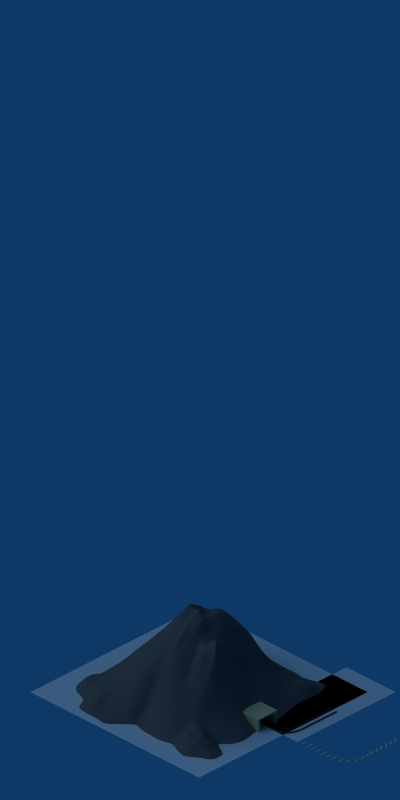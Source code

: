 # Source: mountain_oremine_04-BLENDER_v237.blend  (saved by Blender 2.37.0; exported with 4.5.12 LTS)
import bpy
from mathutils import Matrix  # noqa: F401  (used for matrix-valued properties, if any)

bpy.ops.wm.read_factory_settings(use_empty=True)
scene = bpy.context.scene
scene.name = 'Scene'

# ---- collections
col_collection_1 = bpy.data.collections.new('Collection 1'); scene.collection.children.link(col_collection_1)
col_collection_2 = bpy.data.collections.new('Collection 2'); scene.collection.children.link(col_collection_2)
col_collection_2.hide_render = True
col_collection_2.hide_viewport = True
col_collection_3 = bpy.data.collections.new('Collection 3'); scene.collection.children.link(col_collection_3)
col_collection_3.hide_render = True
col_collection_3.hide_viewport = True

# ---- materials (node trees are filled in below, after node groups)
mat_wood_pine = bpy.data.materials.new('Wood_Pine')
mat_wood_pine.alpha_threshold = 0.0
mat_wood_pine.diffuse_color = (0.8936, 0.7691, 0.5419, 1.0)
mat_wood_pine.specular_color = (0.9091, 0.9392, 0.8919)
mat_wood_pine.roughness = 0.5
mat_wood_pine.specular_intensity = 0.23
mat_wood_pine.line_color = (0.0, 0.0, 0.0, 1.0)
mat_metal_corroded = bpy.data.materials.new('Metal_Corroded')
mat_metal_corroded.alpha_threshold = 0.0
mat_metal_corroded.diffuse_color = (0.2, 0.2, 0.2, 1.0)
mat_metal_corroded.specular_color = (0.6, 0.8, 1.0)
mat_metal_corroded.roughness = 0.5
mat_metal_corroded.specular_intensity = 0.4
mat_metal_corroded.line_color = (0.0, 0.0, 0.0, 1.0)
mat_stone_concrete = bpy.data.materials.new('Stone_concrete')
mat_stone_concrete.alpha_threshold = 0.0
mat_stone_concrete.diffuse_color = (0.307, 0.307, 0.307, 1.0)
mat_stone_concrete.roughness = 0.5
mat_stone_concrete.specular_intensity = 0.02
mat_stone_concrete.line_color = (0.0, 0.0, 0.0, 1.0)
mat_plane_128x48 = bpy.data.materials.new('plane_128x48')
mat_plane_128x48.alpha_threshold = 0.0
mat_plane_128x48.preview_render_type = 'FLAT'
mat_plane_128x48.diffuse_color = (1.0, 1.0, 1.0, 1.0)
mat_plane_128x48.roughness = 0.5
mat_plane_128x48.line_color = (0.0, 0.0, 0.0, 1.0)
mat_plane_64x24 = bpy.data.materials.new('plane_64x24')
mat_plane_64x24.alpha_threshold = 0.0
mat_plane_64x24.preview_render_type = 'FLAT'
mat_plane_64x24.diffuse_color = (1.0, 0.0, 0.0, 1.0)
mat_plane_64x24.roughness = 0.5
mat_plane_64x24.line_color = (0.0, 0.0, 0.0, 1.0)
mat_stone_concrete_001 = bpy.data.materials.new('Stone_concrete.001')
mat_stone_concrete_001.alpha_threshold = 0.0
mat_stone_concrete_001.diffuse_color = (0.307, 0.307, 0.307, 1.0)
mat_stone_concrete_001.roughness = 0.5
mat_stone_concrete_001.specular_intensity = 0.02
mat_stone_concrete_001.line_color = (0.0, 0.0, 0.0, 1.0)

# ---- material node trees

# ---- world
world_world = bpy.data.worlds.new('World'); scene.world = world_world
world_world.color = (0.05656, 0.2208, 0.4)
world_world.use_sun_shadow = False
world_world.sun_shadow_jitter_overblur = 0.0
world_world.cycles.sampling_method = 'MANUAL'
world_world.cycles.sample_map_resolution = 256

# ---- cameras
cam_camera_128x48 = bpy.data.cameras.new('Camera_128x48')
cam_camera_128x48.type = 'ORTHO'
cam_camera_128x48.passepartout_alpha = 0.2
cam_camera_128x48.clip_end = 100.0
cam_camera_128x48.lens = 35.0
cam_camera_128x48.ortho_scale = 11.5
cam_camera_128x48.show_passepartout = False
cam_camera_128x48.show_safe_areas = True
cam_camera_128x48.dof.focus_distance = 0.0
cam_camera_128x48.dof.aperture_fstop = 128.0
cam_camera_64x24 = bpy.data.cameras.new('Camera_64x24')
cam_camera_64x24.type = 'ORTHO'
cam_camera_64x24.passepartout_alpha = 0.2
cam_camera_64x24.clip_end = 100.0
cam_camera_64x24.lens = 35.0
cam_camera_64x24.ortho_scale = 5.9
cam_camera_64x24.show_passepartout = False
cam_camera_64x24.show_safe_areas = True
cam_camera_64x24.dof.focus_distance = 0.0
cam_camera_64x24.dof.aperture_fstop = 128.0

# ---- lights
light_default_sun = bpy.data.lights.new('Default_Sun', 'SUN')
light_default_sun.transmission_factor = 0.0
light_default_sun.angle = 1.571
light_default_sun.energy = 1.0
light_default_sun.shadow_buffer_clip_start = 0.5
light_default_sun.shadow_soft_size = 1.0
light_default_sun.shadow_cascade_max_distance = 1000.0
light_default_sun.cycles.use_multiple_importance_sampling = False

# ---- meshes
me_circle = bpy.data.meshes.new('Circle')
me_circle.from_pydata([(0.9, 0.5, 1.748e-08), (0.9, 0.4, 2.186e-08), (0.9, 0.3, 2.623e-08), (0.8768, 0.1853, 3.023e-08), (0.8119, 0.08813, 3.164e-08), (0.7147, 0.02318, 3.023e-08), (0.6, -7.153e-08, 2.623e-08), (0.5, -5.96e-08, 2.186e-08), (0.4, -4.768e-08, 1.748e-08), (0.3, -3.576e-08, 1.311e-08), (0.9, 1.0, -4.371e-09), (0.9, 0.9, -4.358e-15), (0.9, 0.8, 4.371e-09), (0.9, 0.7, 8.742e-09), (0.9, 0.6, 1.311e-08), (0.2, -2.384e-08, 8.742e-09), (0.1, -1.192e-08, 4.371e-09), (0.0, 0.0, 0.0)], [(0, 1), (14, 0), (1, 2), (2, 3), (3, 4), (4, 5), (5, 6), (6, 7), (7, 8), (8, 9), (15, 9), (10, 11), (11, 12), (12, 13), (13, 14), (15, 16), (16, 17)], [])
me_circle.use_remesh_preserve_volume = False
me_circle.use_remesh_preserve_attributes = False
me_circle.use_mirror_vertex_groups = False
me_circle.update()
me_cube_001 = bpy.data.meshes.new('Cube.001')
me_cube_001.from_pydata([(0.01, 0.1, -0.005), (0.01, -1.118e-08, -0.005), (-0.01, -1.118e-08, -0.005), (-0.01, 0.1, -0.005), (0.01, 0.1, 0.005), (0.01, -7.078e-08, 0.005), (-0.01, -1.118e-08, 0.005), (-0.01, 0.1, 0.005)], [], [(0, 1, 2, 3), (4, 7, 6, 5), (0, 4, 5, 1), (1, 5, 6, 2), (2, 6, 7, 3), (4, 0, 3, 7)])
me_cube_001.materials.append(mat_wood_pine)
me_cube_001.use_remesh_preserve_volume = False
me_cube_001.use_remesh_preserve_attributes = False
me_cube_001.use_mirror_vertex_groups = False
me_cube_001.update()
me_tunnel = bpy.data.meshes.new('Tunnel')
me_tunnel.from_pydata([(0.2, 0.2, 1.49e-08), (0.2, -0.2, 1.49e-08), (-0.7, -0.2, 1.49e-08), (-0.7, 0.2, 1.49e-08), (0.2, 0.2, 0.2), (0.2, -0.2, 0.2), (-0.7, -0.2, 0.2), (-0.7, 0.2, 0.2), (0.2, -0.1517, 1.49e-08), (-0.7, -0.1517, 1.49e-08), (-0.7, -0.1517, 0.2), (0.2, -0.1517, 0.2), (-0.7, 0.1438, 0.2), (-0.7, 0.1438, 1.49e-08), (0.2, 0.1438, 0.2), (0.2, 0.1438, 1.49e-08), (0.2, 0.2, 0.1575), (0.2, -0.2, 0.1575), (-0.7, -0.2, 0.1575), (-0.7, 0.2, 0.1575), (-0.7, -0.1517, 0.1775), (0.2, -0.1517, 0.1775), (-0.7, 0.1438, 0.1775), (0.2, 0.1438, 0.1775)], [], [(0, 15, 13, 3), (4, 7, 12, 14), (0, 16, 23, 15), (1, 17, 18, 2), (2, 18, 20, 9), (4, 16, 19, 7), (10, 12, 22, 20), (11, 5, 17, 21), (10, 6, 5, 11), (8, 1, 2, 9), (12, 7, 19, 22), (14, 11, 21, 23), (12, 10, 11, 14), (19, 3, 13, 22), (17, 1, 8, 21), (16, 0, 3, 19), (18, 6, 10, 20), (17, 5, 6, 18), (16, 4, 14, 23), (10, 21, 23, 12), (8, 9, 20, 21), (13, 15, 23, 22)])
me_tunnel.materials.append(mat_wood_pine)
me_tunnel.use_remesh_preserve_volume = False
me_tunnel.use_remesh_preserve_attributes = False
me_tunnel.use_mirror_vertex_groups = False
me_tunnel.update()
me_plane_001 = bpy.data.meshes.new('Plane.001')
me_plane_001.from_pydata([(0.5, 0.5, 0.0), (0.5, -1.5, 0.0), (-0.5, -1.5, 0.0), (-0.5, 0.5, 0.0)], [], [(0, 3, 2, 1)])
me_plane_001.use_remesh_preserve_volume = False
me_plane_001.use_remesh_preserve_attributes = False
me_plane_001.use_mirror_vertex_groups = False
me_plane_001.update()
me_plane = bpy.data.meshes.new('Plane')
me_plane.from_pydata([(1.713, 1.713, 0.0), (1.713, -1.713, 0.0), (-1.713, -1.713, 0.0), (-1.713, 1.713, 0.0)], [], [(0, 3, 2, 1)])
me_plane.use_remesh_preserve_volume = False
me_plane.use_remesh_preserve_attributes = False
me_plane.use_mirror_vertex_groups = False
me_plane.update()
me_mountain = bpy.data.meshes.new('Mountain')
me_mountain.from_pydata([(0.7027, 0.664, -0.09853), (0.75, -0.75, -0.07358), (0.02809, -0.7787, -0.07978), (0.703, -0.09157, -0.0192), (-0.02845, 0.7036, -0.03608), (-0.6752, -0.03774, -0.06713), (-0.001165, -0.0002317, 1.372), (0.3844, -0.7779, -0.06741), (-0.3603, -0.7904, -0.01363), (0.682, 0.3303, -0.08382), (0.7525, -0.4235, -0.0567), (0.3814, 0.7048, -0.02247), (-0.3984, 0.738, -0.01728), (-0.7177, -0.3984, -0.02305), (-0.6833, 0.3693, -0.0411), (0.308, -0.002556, 1.058), (0.007456, -0.4228, 0.494), (-0.02911, 0.3375, 0.9222), (-0.3344, -0.01295, 0.7016), (-0.3442, 0.3677, 0.5086), (0.3561, 0.347, 0.3891), (0.3706, -0.4038, 0.3728), (-0.349, -0.3968, 0.4218), (-0.7204, 0.5085, -0.04856), (-0.6963, 0.185, -0.004815), (-0.5188, -0.0274, 0.3004), (-0.1601, 0.008288, 1.243), (-0.01271, 0.5085, 0.5233), (-0.01851, 0.1837, 1.233), (-0.5412, 0.7511, -0.07599), (-0.2102, 0.7353, -0.02841), (-0.2957, 0.2118, 0.7298), (-0.5279, 0.3478, 0.15), (-0.151, 0.3736, 0.7302), (-0.3889, 0.5508, 0.06279), (0.5768, 0.7348, -0.0004054), (0.1643, 0.7074, -0.02352), (0.5288, -0.08388, 0.1579), (0.1369, -0.01742, 1.13), (0.6769, 0.5034, -0.07743), (0.7047, 0.14, -0.01174), (0.1812, 0.3257, 0.897), (0.357, 0.5324, 0.1644), (0.3488, 0.1574, 0.4599), (0.5152, 0.3648, 0.1079), (0.7643, -0.573, -0.008727), (0.7349, -0.2327, -0.02388), (0.03701, -0.5987, 0.01665), (0.02289, -0.2069, 1.136), (0.5539, -0.7609, -0.02643), (0.1951, -0.767, -0.06317), (0.35, -0.1833, 1.005), (0.5462, -0.4294, 0.08617), (0.1911, -0.4111, 0.59), (0.3796, -0.579, 0.0698), (-0.5459, -0.7783, -0.07446), (-0.1665, -0.8081, -0.002455), (-0.6964, -0.5663, -0.02119), (-0.7132, -0.2336, -0.05067), (-0.1694, -0.3947, 0.6928), (-0.365, -0.5768, 0.2196), (-0.3329, -0.1857, 0.7529), (-0.5339, -0.4114, 0.1958), (-0.5191, -0.2115, 0.3353), (-0.169, -0.2081, 0.9611), (-0.1681, -0.6024, 0.1684), (0.198, -0.601, 0.103), (0.1742, -0.2073, 0.9236), (0.5375, -0.2239, 0.1898), (0.5173, 0.1619, 0.2456), (0.1626, 0.1704, 1.091), (0.1699, 0.5232, 0.2907), (-0.2049, 0.5332, 0.2833), (-0.1654, 0.1812, 1.138), (-0.5141, 0.1681, 0.3224), (-0.5488, 0.5528, -0.03043), (0.5435, 0.5427, 0.2856), (0.5644, -0.5888, 0.1311), (-0.5442, -0.5839, 0.07992), (-0.707, -0.31, -0.02908), (-0.6958, -0.1337, 0.007469), (-0.4422, -0.4047, 0.2838), (-0.6249, -0.4024, 0.1361), (-0.3416, -0.2974, 0.5974), (-0.3407, -0.0954, 0.6848), (-0.4325, -0.01528, 0.5262), (-0.5993, -0.02531, 0.1509), (-0.5315, -0.3162, 0.1945), (-0.6241, -0.2147, 0.1268), (-0.4202, -0.1944, 0.5612), (-0.5233, -0.1198, 0.328), (-0.2391, 0.0001524, 1.07), (-0.1038, 0.003045, 1.376), (-0.2678, -0.3969, 0.501), (-0.07961, -0.4114, 0.6431), (0.0168, -0.3074, 0.9114), (0.01251, -0.1113, 1.257), (-0.2589, -0.2026, 0.9056), (-0.1675, -0.09864, 1.111), (-0.1726, -0.3011, 0.7913), (-0.09932, -0.2001, 1.097), (0.02334, -0.5125, 0.1991), (0.04102, -0.6867, -0.0126), (-0.3556, -0.6858, 0.1576), (-0.362, -0.4828, 0.3511), (-0.2606, -0.809, -0.02577), (-0.07725, -0.802, -0.05465), (-0.1653, -0.5051, 0.4117), (-0.07216, -0.5903, 0.2006), (-0.2576, -0.5876, 0.2104), (-0.1585, -0.714, 0.06629), (0.2821, -0.7793, -0.07996), (0.1144, -0.7684, -0.03815), (0.388, -0.6772, -0.05069), (0.3769, -0.4908, 0.1702), (0.288, -0.4062, 0.4344), (0.09044, -0.4177, 0.6128), (0.2901, -0.5952, 0.1232), (0.1916, -0.6809, -0.0197), (0.2012, -0.5003, 0.3141), (0.1189, -0.6028, 0.08975), (0.3696, -0.2861, 0.6509), (0.2731, -0.09632, 1.193), (0.2124, -0.006667, 1.064), (0.0797, -0.03892, 1.29), (0.1918, -0.3087, 0.6762), (0.09219, -0.1998, 1.058), (0.2433, -0.2005, 1.063), (0.1233, -0.1218, 1.128), (0.4275, -0.008831, 0.5291), (0.6175, -0.08678, 0.09285), (0.6404, -0.4178, -0.01958), (0.4497, -0.4096, 0.2087), (0.7438, -0.3217, -0.03844), (0.7141, -0.1485, -0.03572), (0.4483, -0.1977, 0.4454), (0.5326, -0.1297, 0.2155), (0.546, -0.3288, 0.1481), (0.6421, -0.228, 0.1019), (0.6888, 0.246, -0.04088), (0.7091, 0.07639, -0.05299), (0.6046, 0.3639, 0.01911), (0.432, 0.3621, 0.2225), (0.3494, 0.2508, 0.4025), (0.3357, 0.07647, 0.7314), (0.5249, 0.2575, 0.1131), (0.6193, 0.1521, 0.02794), (0.4404, 0.1551, 0.3181), (0.5223, 0.07734, 0.1793), (0.2734, 0.3325, 0.7109), (0.06621, 0.3215, 1.008), (-0.02378, 0.2627, 1.144), (-0.01381, 0.1001, 1.199), (0.2505, 0.1629, 0.753), (0.1561, 0.08551, 1.204), (0.1663, 0.2522, 0.9998), (0.07943, 0.1788, 1.218), (-0.02082, 0.4215, 0.7762), (-0.01314, 0.6, 0.1796), (0.3589, 0.432, 0.2656), (0.3606, 0.6165, 0.01868), (0.2813, 0.699, -0.003798), (0.05875, 0.7069, -0.04547), (0.1732, 0.4332, 0.5403), (0.08457, 0.5194, 0.3742), (0.2548, 0.5303, 0.2354), (0.1675, 0.624, 0.02588), (-0.3053, 0.7357, -0.008545), (-0.1282, 0.7151, -0.0471), (-0.3808, 0.4518, 0.3532), (-0.3945, 0.637, -0.08005), (-0.2372, 0.3734, 0.6166), (-0.08758, 0.3529, 0.82), (-0.2992, 0.5388, 0.2354), (-0.2052, 0.626, 0.1093), (-0.1835, 0.4414, 0.5274), (-0.111, 0.5169, 0.4622), (-0.3133, 0.302, 0.6235), (-0.3129, 0.09091, 0.7531), (-0.1425, 0.2911, 0.9935), (-0.09578, 0.1789, 1.149), (-0.2069, 0.2146, 0.9225), (-0.1679, 0.08144, 1.27), (-0.4539, 0.3583, 0.3354), (-0.606, 0.3543, 0.02595), (-0.6891, 0.2819, -0.07565), (-0.6837, 0.07723, -0.01592), (-0.4117, 0.1722, 0.5382), (-0.4679, 0.07657, 0.2996), (-0.514, 0.2668, 0.2376), (-0.6097, 0.1687, 0.05528), (-0.7005, 0.6148, -0.002329), (-0.7028, 0.4656, -0.08046), (-0.5966, 0.7117, -0.03137), (-0.4934, 0.742, -0.01397), (-0.5365, 0.4441, 0.006666), (-0.6342, 0.5595, -0.03959), (-0.4633, 0.556, -0.06119), (-0.5658, 0.6546, -0.0624), (0.66, 0.7399, -0.03001), (0.4825, 0.7236, -0.01386), (0.6928, 0.5941, -0.09186), (0.6611, 0.4152, -0.04904), (0.4499, 0.5408, 0.1219), (0.5555, 0.6404, 0.03818), (0.5361, 0.4448, 0.06585), (0.6339, 0.5409, -0.04907), (0.7651, -0.6689, -0.02548), (0.7605, -0.5027, -0.006055), (0.6495, -0.7647, -0.07087), (0.4762, -0.7723, -0.09582), (0.5483, -0.5153, 0.1809), (0.6743, -0.5771, 0.0655), (0.4636, -0.5889, 0.152), (0.5536, -0.6714, 0.05145), (-0.5938, -0.7459, -0.0788), (-0.4552, -0.7916, -0.02052), (-0.6928, -0.6139, -0.0403), (-0.7156, -0.4754, -0.01546), (-0.4616, -0.5834, 0.1841), (-0.5407, -0.6841, -0.06231), (-0.5431, -0.5034, 0.1231), (-0.6338, -0.5766, 0.03058), (-0.6304, -0.4891, 0.2364), (-0.448, -0.4922, 0.2394), (-0.4539, -0.6823, 0.05464), (0.4706, -0.6766, 0.009179), (0.4652, -0.5003, 0.1744), (0.6568, -0.5037, 0.04548), (0.6162, 0.4546, 0.000497), (0.4429, 0.4467, 0.1588), (0.4647, 0.6287, 0.04134), (-0.4779, 0.645, -0.1202), (-0.4572, 0.4513, 0.1654), (-0.6233, 0.4618, -0.007446), (-0.6054, 0.2676, 0.07014), (-0.4308, 0.2665, 0.4511), (-0.3759, 0.07819, 0.5563), (-0.2365, 0.09881, 1.015), (-0.2051, 0.3078, 0.8386), (-0.09502, 0.2661, 1.081), (-0.1043, 0.4347, 0.6476), (-0.2785, 0.4519, 0.4102), (-0.3006, 0.6393, 0.003725), (0.2682, 0.617, 0.04826), (0.2661, 0.432, 0.4256), (0.07724, 0.4236, 0.7068), (0.07397, 0.2543, 1.12), (0.2622, 0.2501, 0.7472), (0.2485, 0.07696, 0.8785), (0.4297, 0.07531, 0.4589), (0.4344, 0.2578, 0.3161), (0.6059, 0.2589, 0.04419), (0.6428, -0.3274, 0.04938), (0.453, -0.3101, 0.2771), (0.4369, -0.1063, 0.5929), (0.187, -0.1026, 1.062), (0.2737, -0.3014, 0.6846), (0.09622, -0.3114, 0.8467), (0.1084, -0.5084, 0.3177), (0.2848, -0.4987, 0.274), (0.2893, -0.6822, -0.006238), (-0.265, -0.6945, 0.08184), (-0.2629, -0.4927, 0.3832), (-0.07326, -0.5046, 0.3548), (-0.08001, -0.3075, 0.8623), (-0.255, -0.2963, 0.7359), (-0.2491, -0.09962, 0.9635), (-0.4263, -0.1094, 0.5448), (-0.4337, -0.3013, 0.4485), (-0.621, -0.3137, 0.06039), (-0.6066, -0.1275, 0.1446), (-0.1051, -0.1011, 1.264), (-0.06736, -0.6975, -0.006419), (0.1145, -0.6863, -0.02966), (0.07354, -0.1073, 1.232), (0.6261, -0.1345, 0.08976), (0.6135, 0.08596, 0.0902), (0.0757, 0.08417, 1.311), (0.07327, 0.6107, 0.1726), (-0.1141, 0.6202, 0.1156), (-0.09009, 0.09039, 1.298), (-0.6011, 0.072, 0.13), (-0.6519, 0.6546, -0.05809), (0.6475, 0.6424, -0.05082), (0.6581, -0.6682, -0.02164), (-0.6414, -0.6687, -0.05042), (-0.04892, 0.09563, 1.211), (-0.04881, 0.001402, 1.346), (-0.07436, 0.7089, -0.08074), (-0.0596, 0.6093, 0.1061), (-0.008862, -0.6917, -0.05368), (-0.02039, -0.7894, -0.1117), (-0.03923, -0.1066, 1.229), (-0.03013, -0.307, 0.8585), (-0.03262, -0.4176, 0.517), (-0.02112, -0.5089, 0.2205), (-0.05922, 0.4276, 0.7294), (-0.05602, 0.3446, 0.8838), (-0.05657, 0.2643, 1.124), (-0.05408, 0.1815, 1.161), (-0.05794, 0.5124, 0.5089), (-0.01324, -0.5948, 0.04282), (-0.03396, -0.2033, 1.088)], [], [(1, 207, 285, 209), (0, 199, 284, 201), (5, 86, 282, 186), (6, 152, 287, 288), (4, 289, 290, 158), (4, 158, 279, 162), (6, 124, 278, 152), (3, 130, 276, 134), (6, 96, 275, 124), (2, 112, 274, 102), (2, 102, 291, 292), (6, 288, 293, 96), (5, 80, 271, 86), (13, 82, 270, 79), (22, 83, 269, 81), (18, 85, 268, 84), (18, 84, 267, 91), (22, 93, 266, 83), (16, 95, 294, 295), (16, 295, 296, 101), (22, 104, 263, 93), (8, 105, 262, 103), (7, 113, 261, 111), (21, 115, 260, 114), (16, 101, 259, 116), (16, 116, 258, 95), (21, 121, 257, 115), (15, 123, 256, 122), (15, 122, 255, 129), (21, 132, 254, 121), (10, 133, 253, 131), (9, 141, 252, 139), (20, 143, 251, 142), (15, 129, 250, 144), (15, 144, 249, 123), (20, 149, 248, 143), (17, 151, 247, 150), (17, 150, 246, 157), (20, 159, 245, 149), (11, 161, 244, 160), (12, 170, 243, 167), (19, 171, 242, 169), (17, 157, 297, 298), (17, 298, 299, 151), (19, 177, 239, 171), (18, 91, 238, 178), (18, 178, 237, 85), (19, 183, 236, 177), (14, 185, 235, 184), (14, 184, 234, 192), (19, 169, 233, 183), (12, 194, 232, 170), (11, 160, 231, 200), (20, 142, 230, 159), (9, 202, 229, 141), (10, 131, 228, 208), (21, 114, 227, 132), (7, 210, 226, 113), (8, 103, 225, 216), (22, 81, 224, 104), (13, 218, 223, 82), (57, 222, 223, 218), (78, 221, 223, 222), (62, 82, 223, 221), (62, 221, 224, 81), (78, 219, 224, 221), (60, 104, 224, 219), (60, 219, 225, 103), (78, 220, 225, 219), (55, 216, 225, 220), (49, 214, 226, 210), (77, 213, 226, 214), (54, 113, 226, 213), (54, 213, 227, 114), (77, 211, 227, 213), (52, 132, 227, 211), (52, 211, 228, 131), (77, 212, 228, 211), (45, 208, 228, 212), (39, 206, 229, 202), (76, 205, 229, 206), (44, 141, 229, 205), (44, 205, 230, 142), (76, 203, 230, 205), (42, 159, 230, 203), (42, 203, 231, 160), (76, 204, 231, 203), (35, 200, 231, 204), (29, 198, 232, 194), (75, 197, 232, 198), (34, 170, 232, 197), (34, 197, 233, 169), (75, 195, 233, 197), (32, 183, 233, 195), (32, 195, 234, 184), (75, 196, 234, 195), (23, 192, 234, 196), (24, 190, 235, 185), (74, 189, 235, 190), (32, 184, 235, 189), (32, 189, 236, 183), (74, 187, 236, 189), (31, 177, 236, 187), (31, 187, 237, 178), (74, 188, 237, 187), (25, 85, 237, 188), (26, 182, 238, 91), (73, 181, 238, 182), (31, 178, 238, 181), (31, 181, 239, 177), (73, 179, 239, 181), (33, 171, 239, 179), (33, 179, 240, 172), (73, 180, 240, 179), (28, 151, 299, 300), (27, 301, 297, 157), (72, 175, 241, 176), (33, 172, 241, 175), (33, 175, 242, 171), (72, 173, 242, 175), (34, 169, 242, 173), (34, 173, 243, 170), (72, 174, 243, 173), (30, 167, 243, 174), (36, 166, 244, 161), (71, 165, 244, 166), (42, 160, 244, 165), (42, 165, 245, 159), (71, 163, 245, 165), (41, 149, 245, 163), (41, 163, 246, 150), (71, 164, 246, 163), (27, 157, 246, 164), (28, 156, 247, 151), (70, 155, 247, 156), (41, 150, 247, 155), (41, 155, 248, 149), (70, 153, 248, 155), (43, 143, 248, 153), (43, 153, 249, 144), (70, 154, 249, 153), (38, 123, 249, 154), (37, 148, 250, 129), (69, 147, 250, 148), (43, 144, 250, 147), (43, 147, 251, 143), (69, 145, 251, 147), (44, 142, 251, 145), (44, 145, 252, 141), (69, 146, 252, 145), (40, 139, 252, 146), (46, 138, 253, 133), (68, 137, 253, 138), (52, 131, 253, 137), (52, 137, 254, 132), (68, 135, 254, 137), (51, 121, 254, 135), (51, 135, 255, 122), (68, 136, 255, 135), (37, 129, 255, 136), (38, 128, 256, 123), (67, 127, 256, 128), (51, 122, 256, 127), (51, 127, 257, 121), (67, 125, 257, 127), (53, 115, 257, 125), (53, 125, 258, 116), (67, 126, 258, 125), (48, 95, 258, 126), (47, 120, 259, 101), (66, 119, 259, 120), (53, 116, 259, 119), (53, 119, 260, 115), (66, 117, 260, 119), (54, 114, 260, 117), (54, 117, 261, 113), (66, 118, 261, 117), (50, 111, 261, 118), (56, 110, 262, 105), (65, 109, 262, 110), (60, 103, 262, 109), (60, 109, 263, 104), (65, 107, 263, 109), (59, 93, 263, 107), (59, 107, 264, 94), (65, 108, 264, 107), (47, 101, 296, 302), (48, 303, 294, 95), (64, 99, 265, 100), (59, 94, 265, 99), (59, 99, 266, 93), (64, 97, 266, 99), (61, 83, 266, 97), (61, 97, 267, 84), (64, 98, 267, 97), (26, 91, 267, 98), (25, 90, 268, 85), (63, 89, 268, 90), (61, 84, 268, 89), (61, 89, 269, 83), (63, 87, 269, 89), (62, 81, 269, 87), (62, 87, 270, 82), (63, 88, 270, 87), (58, 79, 270, 88), (58, 88, 271, 80), (63, 90, 271, 88), (25, 86, 271, 90), (26, 98, 272, 92), (64, 100, 272, 98), (48, 96, 293, 303), (47, 302, 291, 102), (65, 110, 273, 108), (56, 106, 273, 110), (50, 118, 274, 112), (66, 120, 274, 118), (47, 102, 274, 120), (48, 126, 275, 96), (67, 128, 275, 126), (38, 124, 275, 128), (37, 136, 276, 130), (68, 138, 276, 136), (46, 134, 276, 138), (40, 146, 277, 140), (69, 148, 277, 146), (38, 154, 278, 124), (70, 156, 278, 154), (28, 152, 278, 156), (27, 164, 279, 158), (71, 166, 279, 164), (36, 162, 279, 166), (30, 174, 280, 168), (72, 176, 280, 174), (27, 158, 290, 301), (28, 300, 287, 152), (73, 182, 281, 180), (26, 92, 281, 182), (25, 188, 282, 86), (74, 190, 282, 188), (24, 186, 282, 190), (23, 196, 283, 191), (75, 198, 283, 196), (29, 193, 283, 198), (35, 204, 284, 199), (76, 206, 284, 204), (39, 201, 284, 206), (45, 212, 285, 207), (77, 214, 285, 212), (49, 209, 285, 214), (55, 220, 286, 215), (78, 222, 286, 220), (57, 217, 286, 222), (300, 180, 281, 287), (290, 280, 176, 301), (302, 108, 273, 291), (293, 272, 100, 303), (303, 100, 265, 294), (296, 264, 108, 302), (301, 176, 241, 297), (299, 240, 180, 300), (298, 172, 240, 299), (297, 241, 172, 298), (295, 94, 264, 296), (294, 265, 94, 295), (288, 92, 272, 293), (291, 273, 106, 292), (289, 168, 280, 290), (287, 281, 92, 288)])
me_mountain.polygons.foreach_set('use_smooth', [True] * 268)
_k = {(207, 285): 0.03922, (209, 285): 0.01176, (6, 152): 1.0, (92, 281): 1.0, (6, 124): 1.0, (124, 278): 1.0, (152, 278): 1.0, (6, 96): 1.0, (96, 275): 0.67843, (124, 275): 0.77255, (92, 272): 0.59608, (22, 81): 0.06667, (16, 95): 0.03137, (22, 104): 0.15686, (104, 263): 0.38039, (8, 105): 0.70196, (105, 262): 0.81961, (103, 262): 1.0, (8, 103): 1.0, (114, 260): 0.14118, (21, 114): 0.28235, (116, 258): 0.32549, (95, 258): 0.27059, (21, 121): 0.07843, (121, 257): 0.8, (115, 257): 0.18431, (15, 123): 0.55686, (123, 256): 1.0, (122, 256): 0.83137, (15, 122): 0.77647, (122, 255): 0.49412, (21, 132): 0.29804, (132, 254): 0.25098, (121, 254): 0.05882, (10, 133): 0.01569, (133, 253): 0.03137, (131, 253): 0.58039, (10, 131): 0.42353, (20, 143): 0.63529, (143, 251): 0.29412, (142, 251): 0.10196, (20, 142): 0.3098, (15, 144): 0.00784, (144, 249): 0.01176, (123, 249): 0.41961, (20, 149): 1.0, (149, 248): 1.0, (143, 248): 0.66275, (17, 151): 0.24706, (151, 247): 0.73333, (150, 247): 0.41176, (17, 150): 0.04314, (150, 246): 0.00392, (17, 157): 0.02353, (20, 159): 0.41569, (159, 245): 0.41569, (149, 245): 1.0, (19, 171): 0.53333, (171, 242): 0.38431, (19, 169): 0.02353, (172, 241): 0.37255, (172, 240): 0.43137, (19, 177): 0.52941, (177, 239): 1.0, (171, 239): 1.0, (178, 238): 0.12941, (19, 183): 0.01176, (177, 236): 0.2902, (159, 230): 0.00392, (131, 228): 1.0, (208, 228): 0.66275, (10, 208): 0.15294, (114, 227): 0.99608, (132, 227): 1.0, (210, 226): 0.01569, (113, 226): 0.08235, (103, 225): 1.0, (216, 225): 0.89412, (8, 216): 0.76078, (81, 224): 0.39608, (104, 224): 0.81569, (78, 221): 0.36078, (221, 223): 0.02745, (78, 222): 0.07843, (62, 221): 0.14118, (221, 224): 0.57647, (62, 81): 0.09412, (78, 219): 0.97255, (219, 224): 1.0, (60, 104): 1.0, (60, 219): 1.0, (219, 225): 1.0, (60, 103): 1.0, (78, 220): 0.44314, (220, 225): 0.7451, (55, 216): 0.23922, (55, 220): 0.17647, (49, 214): 0.13725, (214, 226): 0.44706, (77, 213): 1.0, (213, 226): 0.78824, (77, 214): 1.0, (54, 113): 0.12941, (54, 213): 0.83137, (213, 227): 1.0, (54, 114): 0.51765, (77, 211): 1.0, (211, 227): 1.0, (52, 132): 1.0, (52, 211): 1.0, (211, 228): 1.0, (52, 131): 1.0, (77, 212): 1.0, (212, 228): 1.0, (45, 208): 0.16471, (45, 212): 0.38039, (187, 236): 0.01176, (31, 177): 0.77255, (31, 187): 0.25882, (31, 178): 0.23137, (26, 182): 0.6902, (182, 238): 0.14902, (26, 91): 0.04706, (73, 181): 0.60392, (181, 238): 0.5098, (73, 182): 0.56471, (31, 181): 0.77255, (181, 239): 1.0, (73, 179): 0.56471, (179, 239): 0.86667, (33, 171): 0.87843, (33, 179): 0.64706, (179, 240): 0.53333, (33, 172): 0.56863, (73, 180): 0.54902, (180, 240): 0.58039, (28, 151): 1.0, (176, 241): 0.05098, (72, 175): 0.00784, (175, 241): 0.31765, (33, 175): 0.61176, (175, 242): 0.19216, (71, 165): 0.01176, (165, 245): 0.25882, (71, 163): 0.24706, (163, 245): 0.7098, (41, 149): 0.8, (41, 163): 0.48235, (163, 246): 0.26667, (41, 150): 0.11765, (164, 246): 0.02745, (28, 156): 1.0, (156, 247): 1.0, (70, 155): 0.88627, (155, 247): 0.66275, (70, 156): 1.0, (41, 155): 0.41176, (155, 248): 0.69804, (70, 153): 0.61961, (153, 248): 0.6902, (43, 143): 0.27843, (43, 153): 0.29804, (153, 249): 0.23529, (43, 144): 0.05098, (70, 154): 1.0, (154, 249): 0.86275, (38, 123): 0.85882, (38, 154): 1.0, (43, 147): 0.01569, (147, 251): 0.01569, (138, 253): 0.00784, (68, 137): 0.06275, (137, 253): 0.4, (52, 137): 0.98431, (137, 254): 0.21176, (51, 121): 1.0, (51, 135): 0.73333, (135, 255): 0.07843, (51, 122): 1.0, (38, 128): 1.0, (128, 256): 1.0, (67, 127): 0.97255, (127, 256): 1.0, (67, 128): 1.0, (51, 127): 0.87843, (127, 257): 1.0, (67, 125): 1.0, (125, 257): 0.86275, (53, 115): 0.01569, (53, 125): 0.4, (125, 258): 0.79216, (53, 116): 0.08627, (67, 126): 0.8549, (126, 258): 0.49412, (48, 95): 1.0, (48, 126): 0.52549, (117, 260): 0.00392, (54, 117): 0.07843, (56, 110): 0.18039, (110, 262): 0.7451, (56, 105): 0.19608, (65, 109): 0.62353, (109, 262): 1.0, (65, 110): 0.33333, (60, 109): 1.0, (109, 263): 0.62745, (65, 107): 0.03137, (107, 263): 0.00784, (65, 108): 0.01569, (26, 98): 0.0549, (26, 92): 0.99608, (48, 96): 1.0, (110, 273): 0.04706, (126, 275): 0.63137, (128, 275): 0.81569, (38, 124): 1.0, (154, 278): 1.0, (156, 278): 1.0, (28, 152): 1.0, (180, 281): 1.0, (182, 281): 1.0, (212, 285): 0.41961, (45, 207): 0.03137, (214, 285): 0.34902, (220, 286): 0.04314, (28, 300): 1.0, (180, 300): 1.0, (152, 287): 1.0, (281, 287): 1.0, (96, 293): 0.19216, (272, 293): 0.19216, (48, 303): 0.09412, (100, 303): 0.09412, (157, 297): 0.12549, (241, 297): 0.12549, (151, 299): 0.45882, (240, 299): 0.45882, (17, 298): 0.17647, (172, 298): 0.17647, (6, 288): 1.0, (92, 288): 1.0}
me_mountain.attributes.new('crease_edge', 'FLOAT', 'EDGE').data.foreach_set('value', [_k.get((min(e.vertices), max(e.vertices)), 0.0) for e in me_mountain.edges])
me_mountain.materials.append(mat_stone_concrete)
me_mountain.use_remesh_preserve_volume = False
me_mountain.use_remesh_preserve_attributes = False
me_mountain.use_mirror_vertex_groups = False
me_mountain.update()
me_plane_128x48 = bpy.data.meshes.new('Plane_128x48')
me_plane_128x48.from_pydata([(1.0, 1.0, 0.0), (1.0, -1.0, 0.0), (-1.0, -1.0, 0.0), (-1.0, 1.0, 0.0), (-0.774, 0.774, 0.0), (-0.774, -0.774, 0.0), (0.774, -0.774, 0.0), (0.774, 0.774, 0.0)], [], [(0, 1, 6, 7), (1, 2, 5, 6), (2, 3, 4, 5), (3, 0, 7, 4)])
me_plane_128x48.materials.append(mat_plane_128x48)
me_plane_128x48.use_remesh_preserve_volume = False
me_plane_128x48.use_remesh_preserve_attributes = False
me_plane_128x48.use_mirror_vertex_groups = False
me_plane_128x48.update()
me_plane_64x24 = bpy.data.meshes.new('Plane_64x24')
me_plane_64x24.from_pydata([(1.0, 1.0, 0.0), (1.0, -1.0, 0.0), (-1.0, -1.0, 0.0), (-1.0, 1.0, 0.0), (0.7636, 0.7636, 0.0), (0.7636, -0.7636, 0.0), (-0.7636, -0.7636, 0.0), (-0.7636, 0.7636, 0.0)], [], [(0, 1, 5, 4), (1, 2, 6, 5), (2, 3, 7, 6), (3, 0, 4, 7)])
me_plane_64x24.materials.append(mat_plane_64x24)
me_plane_64x24.use_remesh_preserve_volume = False
me_plane_64x24.use_remesh_preserve_attributes = False
me_plane_64x24.use_mirror_vertex_groups = False
me_plane_64x24.update()
me_circle_001 = bpy.data.meshes.new('Circle.001')
me_circle_001.from_pydata([(0.9, 0.5, 0.0), (0.9, 0.4, 4.5e-16), (0.9, 0.3, 1.183e-17), (0.8768, 0.1853, -3.875e-15), (0.8119, 0.08813, 1.247e-16), (0.7147, 0.02318, -2.646e-15), (0.6, -1.892e-16, -9.461e-17), (0.5, 0.0, 0.0), (0.4, -2.838e-16, -1.419e-16), (0.3, -9.461e-17, -4.731e-17), (0.9, 1.0, 0.0), (0.9, 0.9, -8.527e-16), (0.9, 0.8, 9e-16), (0.9, 0.7, -9e-16), (0.9, 0.6, 2.365e-17), (0.2, -3.785e-16, -1.892e-16), (0.1, -1.892e-16, -9.461e-17), (0.0, 0.0, 0.0)], [(0, 1), (14, 0), (1, 2), (2, 3), (3, 4), (4, 5), (5, 6), (6, 7), (7, 8), (8, 9), (15, 9), (10, 11), (11, 12), (12, 13), (13, 14), (15, 16), (16, 17)], [])
me_circle_001.use_remesh_preserve_volume = False
me_circle_001.use_remesh_preserve_attributes = False
me_circle_001.use_mirror_vertex_groups = False
me_circle_001.update()
me_cube_003 = bpy.data.meshes.new('Cube.003')
me_cube_003.from_pydata([(0.01, 0.1, -0.005), (0.01, -1.118e-08, -0.005), (-0.01, -1.118e-08, -0.005), (-0.01, 0.1, -0.005), (0.01, 0.1, 0.005), (0.01, -7.078e-08, 0.005), (-0.01, -1.118e-08, 0.005), (-0.01, 0.1, 0.005)], [], [(0, 1, 2, 3), (4, 7, 6, 5), (0, 4, 5, 1), (1, 5, 6, 2), (2, 6, 7, 3), (4, 0, 3, 7)])
me_cube_003.materials.append(mat_wood_pine)
me_cube_003.use_remesh_preserve_volume = False
me_cube_003.use_remesh_preserve_attributes = False
me_cube_003.use_mirror_vertex_groups = False
me_cube_003.update()
me_cube = bpy.data.meshes.new('Cube')
me_cube.from_pydata([(0.01073, 0.009258, -0.01641), (0.01348, -0.01407, -0.01364), (-0.01223, -0.01101, -0.01192), (-0.01342, 0.01365, -0.01365), (0.01972, 0.01375, 0.009886), (0.01333, -0.01368, 0.01398), (-0.01149, -0.01351, 0.01304), (-0.007896, 0.01193, 0.009385), (0.0003894, -0.01534, -0.01509), (0.01386, 0.0001361, -0.01433), (-0.006456, 0.01207, -0.01291), (-0.01383, 0.0005065, -0.01488), (0.01377, 4.409e-05, 0.01429), (0.002832, -0.01009, 0.01717), (-0.01492, -0.0008053, 0.0147), (0.005159, 0.01088, 0.008414), (0.014, -0.01517, 0.0005413), (0.01367, 0.01449, -0.0005993), (-0.01036, -0.01379, -0.00102), (-0.0138, 0.01385, -5.791e-05), (-0.0002182, 0.01665, 2.375e-05), (-0.01658, -0.00034, -6.912e-05), (-4.04e-06, -0.01716, 0.0001375), (0.01624, -9.615e-05, -3.333e-05), (-0.0003301, -3.135e-05, 0.01701), (-2.166e-05, -2.1e-05, -0.01687)], [], [(2, 11, 25, 8), (4, 15, 24, 12), (0, 17, 23, 9), (1, 16, 22, 8), (2, 18, 21, 11), (3, 19, 20, 10), (7, 15, 20, 19), (4, 17, 20, 15), (0, 10, 20, 17), (6, 14, 21, 18), (7, 19, 21, 14), (3, 11, 21, 19), (5, 13, 22, 16), (6, 18, 22, 13), (2, 8, 22, 18), (4, 12, 23, 17), (5, 16, 23, 12), (1, 9, 23, 16), (7, 14, 24, 15), (6, 13, 24, 14), (5, 12, 24, 13), (3, 10, 25, 11), (0, 9, 25, 10), (1, 8, 25, 9)])
me_cube.polygons.foreach_set('use_smooth', [True] * 24)
me_cube.use_remesh_preserve_volume = False
me_cube.use_remesh_preserve_attributes = False
me_cube.use_mirror_vertex_groups = False
me_cube.update()
me_plane_002 = bpy.data.meshes.new('Plane.002')
me_plane_002.from_pydata([(1.713, 1.713, 0.0), (1.713, -1.713, 0.0), (-1.713, -1.713, 0.0), (-1.713, 1.713, 0.0)], [], [(0, 3, 2, 1)])
me_plane_002.use_remesh_preserve_volume = False
me_plane_002.use_remesh_preserve_attributes = False
me_plane_002.use_mirror_vertex_groups = False
me_plane_002.update()
me_tunnel_001 = bpy.data.meshes.new('Tunnel.001')
me_tunnel_001.from_pydata([(0.2, 0.2, 1.49e-08), (0.2, -0.2, 1.49e-08), (-0.7, -0.2, 1.49e-08), (-0.7, 0.2, 1.49e-08), (0.2, 0.2, 0.2), (0.2, -0.2, 0.2), (-0.7, -0.2, 0.2), (-0.7, 0.2, 0.2), (0.2, -0.1517, 1.49e-08), (-0.7, -0.1517, 1.49e-08), (-0.7, -0.1517, 0.2), (0.2, -0.1517, 0.2), (-0.7, 0.1438, 0.2), (-0.7, 0.1438, 1.49e-08), (0.2, 0.1438, 0.2), (0.2, 0.1438, 1.49e-08), (0.2, 0.2, 0.1575), (0.2, -0.2, 0.1575), (-0.7, -0.2, 0.1575), (-0.7, 0.2, 0.1575), (-0.7, -0.1517, 0.1775), (0.2, -0.1517, 0.1775), (-0.7, 0.1438, 0.1775), (0.2, 0.1438, 0.1775)], [], [(0, 15, 13, 3), (4, 7, 12, 14), (0, 16, 23, 15), (1, 17, 18, 2), (2, 18, 20, 9), (4, 16, 19, 7), (10, 12, 22, 20), (11, 5, 17, 21), (10, 6, 5, 11), (8, 1, 2, 9), (12, 7, 19, 22), (14, 11, 21, 23), (12, 10, 11, 14), (19, 3, 13, 22), (17, 1, 8, 21), (16, 0, 3, 19), (18, 6, 10, 20), (17, 5, 6, 18), (16, 4, 14, 23), (10, 21, 23, 12), (8, 9, 20, 21), (13, 15, 23, 22)])
me_tunnel_001.materials.append(mat_wood_pine)
me_tunnel_001.use_remesh_preserve_volume = False
me_tunnel_001.use_remesh_preserve_attributes = False
me_tunnel_001.use_mirror_vertex_groups = False
me_tunnel_001.update()
me_cube_002 = bpy.data.meshes.new('Cube.002')
me_cube_002.from_pydata([(0.75, 0.75, -0.097), (0.75, -0.75, -0.07358), (-0.75, -0.75, 0.01106), (-0.75, 0.75, -0.01401), (0.02809, -0.7787, -0.07978), (0.703, -0.06579, -0.0192), (-0.02845, 0.7036, -0.03608), (-0.6752, -0.03774, -0.06713), (-0.001165, -0.0002317, 1.372), (0.3844, -0.7779, -0.06741), (-0.3603, -0.7904, -0.01363), (0.6863, 0.369, -0.0998), (0.7525, -0.4235, -0.0567), (0.3814, 0.7048, -0.03426), (-0.3984, 0.738, -0.01728), (-0.7177, -0.3984, -0.02423), (-0.6833, 0.3693, -0.0411), (0.308, -0.002556, 1.058), (0.007456, -0.4228, 0.494), (-0.02911, 0.3375, 0.9222), (-0.3344, -0.01295, 0.7016), (-0.3442, 0.3677, 0.5086), (0.3561, 0.347, 0.3891), (0.3706, -0.4038, 0.3728), (-0.349, -0.3968, 0.4218), (-0.7333, 0.5773, -0.04856), (-0.6963, 0.185, -0.004815), (-0.5188, -0.0274, 0.3004), (-0.1601, 0.008288, 1.243), (-0.01271, 0.5085, 0.5233), (-0.01851, 0.1837, 1.233), (-0.5756, 0.7382, -0.07599), (-0.2102, 0.7353, -0.02841), (-0.2957, 0.2118, 0.7298), (-0.5279, 0.3478, 0.15), (-0.151, 0.3736, 0.7302), (-0.3889, 0.5508, 0.06279), (0.5768, 0.7348, -0.02729), (0.1643, 0.7074, -0.02352), (0.5288, -0.0155, 0.1579), (0.1369, -0.01742, 1.13), (0.7199, 0.5421, -0.1239), (0.7047, 0.14, -0.01174), (0.1812, 0.3257, 0.897), (0.357, 0.5324, 0.147), (0.3488, 0.1574, 0.4599), (0.5152, 0.3648, 0.07679), (0.7643, -0.573, -0.008727), (0.7349, -0.2327, -0.02388), (0.03701, -0.5987, 0.01665), (0.02289, -0.2069, 1.136), (0.5539, -0.7609, -0.02643), (0.1951, -0.767, -0.06317), (0.35, -0.1833, 1.005), (0.5462, -0.4294, 0.08617), (0.1911, -0.4111, 0.59), (0.3796, -0.579, 0.0698), (-0.5459, -0.7783, -0.07446), (-0.1665, -0.8081, -0.002455), (-0.7256, -0.5626, -0.06748), (-0.7132, -0.2336, -0.05067), (-0.1694, -0.3947, 0.6928), (-0.365, -0.5768, 0.2196), (-0.3329, -0.1857, 0.7529), (-0.5339, -0.4114, 0.1958), (-0.5191, -0.2115, 0.3353), (-0.169, -0.2081, 0.9611), (-0.1681, -0.6024, 0.1684), (0.198, -0.601, 0.103), (0.1742, -0.2073, 0.9236), (0.5375, -0.2239, 0.1898), (0.5173, 0.1619, 0.2456), (0.1626, 0.1704, 1.091), (0.1699, 0.5232, 0.2907), (-0.2049, 0.5332, 0.2833), (-0.1654, 0.1812, 1.138), (-0.5141, 0.1681, 0.3224), (-0.5488, 0.5528, -0.03043), (0.5435, 0.5427, -0.09385), (0.5644, -0.5888, 0.1311), (-0.5442, -0.5839, 0.07992), (-0.707, -0.31, -0.02908), (-0.6958, -0.1337, 0.007469), (-0.4422, -0.4047, 0.2838), (-0.6249, -0.4024, 0.1081), (-0.3416, -0.2974, 0.5974), (-0.3407, -0.0954, 0.6848), (-0.4325, -0.01528, 0.5262), (-0.5993, -0.02531, 0.1509), (-0.5315, -0.3162, 0.1945), (-0.6241, -0.2147, 0.1268), (-0.4202, -0.1944, 0.5612), (-0.5233, -0.1198, 0.328), (-0.2391, 0.0001524, 1.07), (-0.1038, 0.003045, 1.376), (-0.2678, -0.3969, 0.501), (-0.07961, -0.4114, 0.6431), (0.0168, -0.3074, 0.9114), (0.01251, -0.1113, 1.257), (-0.2589, -0.2026, 0.9056), (-0.1675, -0.09864, 1.111), (-0.1726, -0.3011, 0.7913), (-0.09932, -0.2001, 1.097), (0.02334, -0.5125, 0.1991), (0.04102, -0.6867, -0.0126), (-0.3556, -0.6858, 0.1576), (-0.362, -0.4828, 0.3511), (-0.2606, -0.809, -0.02577), (-0.07725, -0.802, -0.05465), (-0.1653, -0.5051, 0.4117), (-0.07216, -0.5903, 0.2006), (-0.2576, -0.5876, 0.2104), (-0.1585, -0.714, 0.06629), (0.2821, -0.7793, -0.07996), (0.1144, -0.7684, -0.03815), (0.388, -0.6772, -0.05069), (0.3769, -0.4908, 0.1702), (0.288, -0.4062, 0.4344), (0.09044, -0.4177, 0.6128), (0.2901, -0.5952, 0.1232), (0.1916, -0.6809, -0.0197), (0.2012, -0.5003, 0.3141), (0.1189, -0.6028, 0.08975), (0.3696, -0.2861, 0.6509), (0.2731, -0.09632, 1.193), (0.2124, -0.006667, 1.064), (0.0797, -0.03892, 1.29), (0.1918, -0.3087, 0.6762), (0.09219, -0.1998, 1.058), (0.2433, -0.2005, 1.063), (0.1233, -0.1218, 1.128), (0.4275, -0.008831, 0.5291), (0.6175, -0.04723, 0.01453), (0.6404, -0.4178, -0.01958), (0.4497, -0.4096, 0.2087), (0.7438, -0.3217, -0.03844), (0.7141, -0.1485, -0.03572), (0.4483, -0.1977, 0.4454), (0.5326, -0.1297, 0.2155), (0.546, -0.3288, 0.1481), (0.6421, -0.228, 0.1019), (0.6888, 0.246, -0.04088), (0.7091, 0.04234, -0.05019), (0.6046, 0.3639, -0.01632), (0.432, 0.3621, 0.2208), (0.3494, 0.2508, 0.4025), (0.3357, 0.07647, 0.7314), (0.5249, 0.2575, 0.1131), (0.6193, 0.1521, 0.02794), (0.4404, 0.1551, 0.3181), (0.5223, 0.07409, 0.1793), (0.2734, 0.3325, 0.7109), (0.06621, 0.3215, 1.008), (-0.02378, 0.2627, 1.144), (-0.01381, 0.1001, 1.199), (0.2505, 0.1629, 0.753), (0.1561, 0.08551, 1.204), (0.1663, 0.2522, 0.9998), (0.07943, 0.1788, 1.218), (-0.02082, 0.4215, 0.7762), (-0.01314, 0.6, 0.1796), (0.3589, 0.432, 0.2656), (0.3606, 0.6165, -0.01074), (0.2813, 0.699, -0.003798), (0.05875, 0.7069, -0.04547), (0.1732, 0.4332, 0.5403), (0.08457, 0.5194, 0.3742), (0.2548, 0.5303, 0.2354), (0.1675, 0.624, 0.02588), (-0.3053, 0.7357, -0.008545), (-0.1282, 0.7151, -0.0471), (-0.3808, 0.4518, 0.3532), (-0.3945, 0.637, -0.08005), (-0.2372, 0.3734, 0.6166), (-0.08758, 0.3529, 0.82), (-0.2992, 0.5388, 0.2354), (-0.2052, 0.626, 0.1093), (-0.1835, 0.4414, 0.5274), (-0.111, 0.5169, 0.4622), (-0.3133, 0.302, 0.6235), (-0.3129, 0.09091, 0.7531), (-0.1425, 0.2911, 0.9935), (-0.09578, 0.1789, 1.149), (-0.2069, 0.2146, 0.9225), (-0.1679, 0.08144, 1.27), (-0.4539, 0.3583, 0.3354), (-0.606, 0.3543, 0.02595), (-0.6891, 0.2819, -0.07565), (-0.6837, 0.07723, -0.01592), (-0.4117, 0.1722, 0.5382), (-0.4679, 0.07657, 0.2996), (-0.514, 0.2668, 0.2376), (-0.6097, 0.1687, 0.05528), (-0.7392, 0.6578, -0.002329), (-0.7028, 0.4656, -0.08046), (-0.6696, 0.7504, -0.03137), (-0.4934, 0.742, -0.01397), (-0.5365, 0.4441, 0.006666), (-0.6342, 0.5595, -0.03959), (-0.4633, 0.556, -0.06119), (-0.5658, 0.6546, -0.0624), (0.66, 0.7399, -0.03903), (0.4825, 0.7236, -0.04579), (0.7315, 0.6457, -0.112), (0.7084, 0.4581, -0.08975), (0.4499, 0.5408, 0.02367), (0.5555, 0.6404, -0.06482), (0.5361, 0.4448, -0.03918), (0.6339, 0.5409, -0.1574), (0.7651, -0.6689, -0.02548), (0.7605, -0.5027, -0.006055), (0.6495, -0.7647, -0.07087), (0.4762, -0.7723, -0.09582), (0.5483, -0.5153, 0.1809), (0.6743, -0.5771, 0.0655), (0.4636, -0.5889, 0.152), (0.5536, -0.6714, 0.05145), (-0.6455, -0.7741, -0.1009), (-0.4552, -0.7916, -0.02052), (-0.7285, -0.6621, -0.009188), (-0.7156, -0.4754, -0.06839), (-0.4616, -0.5834, 0.1841), (-0.5407, -0.6841, -0.06231), (-0.5431, -0.5034, 0.08762), (-0.6338, -0.5766, -0.03036), (-0.6304, -0.4891, -0.005408), (-0.448, -0.4922, 0.2394), (-0.4539, -0.6823, 0.05464), (0.4706, -0.6766, 0.009179), (0.4652, -0.5003, 0.1744), (0.6568, -0.5037, 0.04548), (0.6162, 0.4546, -0.09525), (0.4429, 0.4467, 0.1081), (0.4647, 0.6287, -0.04868), (-0.4779, 0.645, -0.1202), (-0.4572, 0.4513, 0.1654), (-0.6233, 0.4618, -0.007446), (-0.6054, 0.2676, 0.07014), (-0.4308, 0.2665, 0.4511), (-0.3759, 0.07819, 0.5563), (-0.2365, 0.09881, 1.015), (-0.2051, 0.3078, 0.8386), (-0.09502, 0.2661, 1.081), (-0.1043, 0.4347, 0.6476), (-0.2785, 0.4519, 0.4102), (-0.3006, 0.6393, 0.003725), (0.2682, 0.617, 0.04826), (0.2661, 0.432, 0.4256), (0.07724, 0.4236, 0.7068), (0.07397, 0.2543, 1.12), (0.2622, 0.2501, 0.7472), (0.2485, 0.07696, 0.8785), (0.4297, 0.07531, 0.4589), (0.4344, 0.2578, 0.3161), (0.6059, 0.2589, 0.04419), (0.6428, -0.3274, 0.04938), (0.453, -0.3101, 0.2771), (0.4369, -0.1063, 0.5929), (0.187, -0.1026, 1.062), (0.2737, -0.3014, 0.6846), (0.09622, -0.3114, 0.8467), (0.1084, -0.5084, 0.3177), (0.2848, -0.4987, 0.274), (0.2893, -0.6822, -0.006238), (-0.265, -0.6945, 0.08184), (-0.2629, -0.4927, 0.3832), (-0.07326, -0.5046, 0.3548), (-0.08001, -0.3075, 0.8623), (-0.255, -0.2963, 0.7359), (-0.2491, -0.09962, 0.9635), (-0.4263, -0.1094, 0.5448), (-0.4337, -0.3013, 0.4485), (-0.621, -0.3137, 0.06039), (-0.6066, -0.1275, 0.1446), (-0.1051, -0.1011, 1.264), (-0.06736, -0.6975, -0.006419), (0.1145, -0.6863, -0.02966), (0.07354, -0.1073, 1.232), (0.6261, -0.1345, 0.08976), (0.6135, 0.05516, 0.0902), (0.0757, 0.08417, 1.311), (0.07327, 0.6107, 0.1726), (-0.1141, 0.6202, 0.1156), (-0.09009, 0.09039, 1.298), (-0.6011, 0.072, 0.13), (-0.6519, 0.6546, -0.05809), (0.6475, 0.6424, -0.1194), (0.6581, -0.6682, -0.02164), (-0.6414, -0.6687, -0.05042), (-0.04892, 0.09563, 1.211), (-0.04881, 0.001402, 1.346), (-0.07436, 0.7089, -0.08074), (-0.0596, 0.6093, 0.1061), (-0.008862, -0.6917, -0.05368), (-0.02039, -0.7894, -0.1117), (-0.03923, -0.1066, 1.229), (-0.03013, -0.307, 0.8585), (-0.03262, -0.4176, 0.517), (-0.02112, -0.5089, 0.2205), (-0.05922, 0.4276, 0.7294), (-0.05602, 0.3446, 0.8838), (-0.05657, 0.2643, 1.124), (-0.05408, 0.1815, 1.161), (-0.05794, 0.5124, 0.5089), (-0.01324, -0.5948, 0.04282), (-0.03396, -0.2033, 1.088)], [], [(2, 217, 288, 219), (1, 209, 287, 211), (0, 201, 286, 203), (3, 193, 285, 195), (7, 88, 284, 188), (8, 154, 289, 290), (6, 291, 292, 160), (6, 160, 281, 164), (8, 126, 280, 154), (5, 142, 279, 132), (5, 132, 278, 136), (8, 98, 277, 126), (4, 114, 276, 104), (4, 104, 293, 294), (8, 290, 295, 98), (7, 82, 273, 88), (15, 84, 272, 81), (24, 85, 271, 83), (20, 87, 270, 86), (20, 86, 269, 93), (24, 95, 268, 85), (18, 97, 296, 297), (18, 297, 298, 103), (24, 106, 265, 95), (10, 107, 264, 105), (9, 115, 263, 113), (23, 117, 262, 116), (18, 103, 261, 118), (18, 118, 260, 97), (23, 123, 259, 117), (17, 125, 258, 124), (17, 124, 257, 131), (23, 134, 256, 123), (12, 135, 255, 133), (11, 143, 254, 141), (22, 145, 253, 144), (17, 131, 252, 146), (17, 146, 251, 125), (22, 151, 250, 145), (19, 153, 249, 152), (19, 152, 248, 159), (22, 161, 247, 151), (13, 163, 246, 162), (14, 172, 245, 169), (21, 173, 244, 171), (19, 159, 299, 300), (19, 300, 301, 153), (21, 179, 241, 173), (20, 93, 240, 180), (20, 180, 239, 87), (21, 185, 238, 179), (16, 187, 237, 186), (16, 186, 236, 194), (21, 171, 235, 185), (14, 196, 234, 172), (13, 162, 233, 202), (22, 144, 232, 161), (11, 204, 231, 143), (12, 133, 230, 210), (23, 116, 229, 134), (9, 212, 228, 115), (10, 105, 227, 218), (24, 83, 226, 106), (15, 220, 225, 84), (59, 224, 225, 220), (80, 223, 225, 224), (64, 84, 225, 223), (64, 223, 226, 83), (80, 221, 226, 223), (62, 106, 226, 221), (62, 221, 227, 105), (80, 222, 227, 221), (57, 218, 227, 222), (51, 216, 228, 212), (79, 215, 228, 216), (56, 115, 228, 215), (56, 215, 229, 116), (79, 213, 229, 215), (54, 134, 229, 213), (54, 213, 230, 133), (79, 214, 230, 213), (47, 210, 230, 214), (41, 208, 231, 204), (78, 207, 231, 208), (46, 143, 231, 207), (46, 207, 232, 144), (78, 205, 232, 207), (44, 161, 232, 205), (44, 205, 233, 162), (78, 206, 233, 205), (37, 202, 233, 206), (31, 200, 234, 196), (77, 199, 234, 200), (36, 172, 234, 199), (36, 199, 235, 171), (77, 197, 235, 199), (34, 185, 235, 197), (34, 197, 236, 186), (77, 198, 236, 197), (25, 194, 236, 198), (26, 192, 237, 187), (76, 191, 237, 192), (34, 186, 237, 191), (34, 191, 238, 185), (76, 189, 238, 191), (33, 179, 238, 189), (33, 189, 239, 180), (76, 190, 239, 189), (27, 87, 239, 190), (28, 184, 240, 93), (75, 183, 240, 184), (33, 180, 240, 183), (33, 183, 241, 179), (75, 181, 241, 183), (35, 173, 241, 181), (35, 181, 242, 174), (75, 182, 242, 181), (30, 153, 301, 302), (29, 303, 299, 159), (74, 177, 243, 178), (35, 174, 243, 177), (35, 177, 244, 173), (74, 175, 244, 177), (36, 171, 244, 175), (36, 175, 245, 172), (74, 176, 245, 175), (32, 169, 245, 176), (38, 168, 246, 163), (73, 167, 246, 168), (44, 162, 246, 167), (44, 167, 247, 161), (73, 165, 247, 167), (43, 151, 247, 165), (43, 165, 248, 152), (73, 166, 248, 165), (29, 159, 248, 166), (30, 158, 249, 153), (72, 157, 249, 158), (43, 152, 249, 157), (43, 157, 250, 151), (72, 155, 250, 157), (45, 145, 250, 155), (45, 155, 251, 146), (72, 156, 251, 155), (40, 125, 251, 156), (39, 150, 252, 131), (71, 149, 252, 150), (45, 146, 252, 149), (45, 149, 253, 145), (71, 147, 253, 149), (46, 144, 253, 147), (46, 147, 254, 143), (71, 148, 254, 147), (42, 141, 254, 148), (48, 140, 255, 135), (70, 139, 255, 140), (54, 133, 255, 139), (54, 139, 256, 134), (70, 137, 256, 139), (53, 123, 256, 137), (53, 137, 257, 124), (70, 138, 257, 137), (39, 131, 257, 138), (40, 130, 258, 125), (69, 129, 258, 130), (53, 124, 258, 129), (53, 129, 259, 123), (69, 127, 259, 129), (55, 117, 259, 127), (55, 127, 260, 118), (69, 128, 260, 127), (50, 97, 260, 128), (49, 122, 261, 103), (68, 121, 261, 122), (55, 118, 261, 121), (55, 121, 262, 117), (68, 119, 262, 121), (56, 116, 262, 119), (56, 119, 263, 115), (68, 120, 263, 119), (52, 113, 263, 120), (58, 112, 264, 107), (67, 111, 264, 112), (62, 105, 264, 111), (62, 111, 265, 106), (67, 109, 265, 111), (61, 95, 265, 109), (61, 109, 266, 96), (67, 110, 266, 109), (49, 103, 298, 304), (50, 305, 296, 97), (66, 101, 267, 102), (61, 96, 267, 101), (61, 101, 268, 95), (66, 99, 268, 101), (63, 85, 268, 99), (63, 99, 269, 86), (66, 100, 269, 99), (28, 93, 269, 100), (27, 92, 270, 87), (65, 91, 270, 92), (63, 86, 270, 91), (63, 91, 271, 85), (65, 89, 271, 91), (64, 83, 271, 89), (64, 89, 272, 84), (65, 90, 272, 89), (60, 81, 272, 90), (60, 90, 273, 82), (65, 92, 273, 90), (27, 88, 273, 92), (28, 100, 274, 94), (66, 102, 274, 100), (50, 98, 295, 305), (49, 304, 293, 104), (67, 112, 275, 110), (58, 108, 275, 112), (52, 120, 276, 114), (68, 122, 276, 120), (49, 104, 276, 122), (50, 128, 277, 98), (69, 130, 277, 128), (40, 126, 277, 130), (39, 138, 278, 132), (70, 140, 278, 138), (48, 136, 278, 140), (42, 148, 279, 142), (71, 150, 279, 148), (39, 132, 279, 150), (40, 156, 280, 126), (72, 158, 280, 156), (30, 154, 280, 158), (29, 166, 281, 160), (73, 168, 281, 166), (38, 164, 281, 168), (32, 176, 282, 170), (74, 178, 282, 176), (29, 160, 292, 303), (30, 302, 289, 154), (75, 184, 283, 182), (28, 94, 283, 184), (27, 190, 284, 88), (76, 192, 284, 190), (26, 188, 284, 192), (25, 198, 285, 193), (77, 200, 285, 198), (31, 195, 285, 200), (37, 206, 286, 201), (78, 208, 286, 206), (41, 203, 286, 208), (47, 214, 287, 209), (79, 216, 287, 214), (51, 211, 287, 216), (57, 222, 288, 217), (80, 224, 288, 222), (59, 219, 288, 224), (302, 182, 283, 289), (292, 282, 178, 303), (304, 110, 275, 293), (295, 274, 102, 305), (305, 102, 267, 296), (298, 266, 110, 304), (303, 178, 243, 299), (301, 242, 182, 302), (300, 174, 242, 301), (299, 243, 174, 300), (297, 96, 266, 298), (296, 267, 96, 297), (290, 94, 274, 295), (293, 275, 108, 294), (291, 170, 282, 292), (289, 283, 94, 290)])
me_cube_002.polygons.foreach_set('use_smooth', [True] * 272)
_k = {(209, 287): 0.03922, (211, 287): 0.01176, (8, 154): 1.0, (94, 283): 1.0, (8, 126): 1.0, (126, 280): 1.0, (154, 280): 1.0, (8, 98): 1.0, (98, 277): 0.67843, (126, 277): 0.77255, (94, 274): 0.59608, (24, 83): 0.06667, (18, 97): 0.03137, (24, 106): 0.15686, (106, 265): 0.38039, (10, 107): 0.70196, (107, 264): 0.81961, (105, 264): 1.0, (10, 105): 1.0, (116, 262): 0.14118, (23, 116): 0.28235, (118, 260): 0.32549, (97, 260): 0.27059, (23, 123): 0.07843, (123, 259): 0.8, (117, 259): 0.18431, (17, 125): 0.55686, (125, 258): 1.0, (124, 258): 0.83137, (17, 124): 0.77647, (124, 257): 0.49412, (23, 134): 0.29804, (134, 256): 0.25098, (123, 256): 0.05882, (12, 135): 0.01569, (135, 255): 0.03137, (133, 255): 0.58039, (12, 133): 0.42353, (22, 145): 0.63529, (145, 253): 0.29412, (144, 253): 0.10196, (22, 144): 0.3098, (17, 146): 0.00784, (146, 251): 0.01176, (125, 251): 0.41961, (22, 151): 1.0, (151, 250): 1.0, (145, 250): 0.66275, (19, 153): 0.24706, (153, 249): 0.73333, (152, 249): 0.41176, (19, 152): 0.04314, (152, 248): 0.00392, (19, 159): 0.02353, (22, 161): 0.41569, (161, 247): 0.41569, (151, 247): 1.0, (21, 173): 0.53333, (173, 244): 0.38431, (21, 171): 0.02353, (174, 243): 0.37255, (174, 242): 0.43137, (21, 179): 0.52941, (179, 241): 1.0, (173, 241): 1.0, (180, 240): 0.12941, (21, 185): 0.01176, (179, 238): 0.2902, (161, 232): 0.00392, (133, 230): 1.0, (210, 230): 0.66275, (12, 210): 0.15294, (116, 229): 0.99608, (134, 229): 1.0, (212, 228): 0.01569, (115, 228): 0.08235, (105, 227): 1.0, (218, 227): 0.89412, (10, 218): 0.76078, (83, 226): 0.39608, (106, 226): 0.81569, (80, 223): 0.36078, (223, 225): 0.02745, (80, 224): 0.07843, (64, 223): 0.14118, (223, 226): 0.57647, (64, 83): 0.09412, (80, 221): 0.97255, (221, 226): 1.0, (62, 106): 1.0, (62, 221): 1.0, (221, 227): 1.0, (62, 105): 1.0, (80, 222): 0.44314, (222, 227): 0.7451, (57, 218): 0.23922, (57, 222): 0.17647, (51, 216): 0.13725, (216, 228): 0.44706, (79, 215): 1.0, (215, 228): 0.78824, (79, 216): 1.0, (56, 115): 0.12941, (56, 215): 0.83137, (215, 229): 1.0, (56, 116): 0.51765, (79, 213): 1.0, (213, 229): 1.0, (54, 134): 1.0, (54, 213): 1.0, (213, 230): 1.0, (54, 133): 1.0, (79, 214): 1.0, (214, 230): 1.0, (47, 210): 0.16471, (47, 214): 0.38039, (189, 238): 0.01176, (33, 179): 0.77255, (33, 189): 0.25882, (33, 180): 0.23137, (28, 184): 0.6902, (184, 240): 0.14902, (28, 93): 0.04706, (75, 183): 0.60392, (183, 240): 0.5098, (75, 184): 0.56471, (33, 183): 0.77255, (183, 241): 1.0, (75, 181): 0.56471, (181, 241): 0.86667, (35, 173): 0.87843, (35, 181): 0.64706, (181, 242): 0.53333, (35, 174): 0.56863, (75, 182): 0.54902, (182, 242): 0.58039, (30, 153): 1.0, (178, 243): 0.05098, (74, 177): 0.00784, (177, 243): 0.31765, (35, 177): 0.61176, (177, 244): 0.19216, (73, 167): 0.01176, (167, 247): 0.25882, (73, 165): 0.24706, (165, 247): 0.7098, (43, 151): 0.8, (43, 165): 0.48235, (165, 248): 0.26667, (43, 152): 0.11765, (166, 248): 0.02745, (30, 158): 1.0, (158, 249): 1.0, (72, 157): 0.88627, (157, 249): 0.66275, (72, 158): 1.0, (43, 157): 0.41176, (157, 250): 0.69804, (72, 155): 0.61961, (155, 250): 0.6902, (45, 145): 0.27843, (45, 155): 0.29804, (155, 251): 0.23529, (45, 146): 0.05098, (72, 156): 1.0, (156, 251): 0.86275, (40, 125): 0.85882, (40, 156): 1.0, (45, 149): 0.01569, (149, 253): 0.01569, (140, 255): 0.00784, (70, 139): 0.06275, (139, 255): 0.4, (54, 139): 0.98431, (139, 256): 0.21176, (53, 123): 1.0, (53, 137): 0.73333, (137, 257): 0.07843, (53, 124): 1.0, (40, 130): 1.0, (130, 258): 1.0, (69, 129): 0.97255, (129, 258): 1.0, (69, 130): 1.0, (53, 129): 0.87843, (129, 259): 1.0, (69, 127): 1.0, (127, 259): 0.86275, (55, 117): 0.01569, (55, 127): 0.4, (127, 260): 0.79216, (55, 118): 0.08627, (69, 128): 0.8549, (128, 260): 0.49412, (50, 97): 1.0, (50, 128): 0.52549, (119, 262): 0.00392, (56, 119): 0.07843, (58, 112): 0.18039, (112, 264): 0.7451, (58, 107): 0.19608, (67, 111): 0.62353, (111, 264): 1.0, (67, 112): 0.33333, (62, 111): 1.0, (111, 265): 0.62745, (67, 109): 0.03137, (109, 265): 0.00784, (67, 110): 0.01569, (28, 100): 0.0549, (28, 94): 0.99608, (50, 98): 1.0, (112, 275): 0.04706, (128, 277): 0.63137, (130, 277): 0.81569, (40, 126): 1.0, (156, 280): 1.0, (158, 280): 1.0, (30, 154): 1.0, (182, 283): 1.0, (184, 283): 1.0, (214, 287): 0.41961, (47, 209): 0.03137, (216, 287): 0.34902, (222, 288): 0.04314, (30, 302): 1.0, (182, 302): 1.0, (154, 289): 1.0, (283, 289): 1.0, (98, 295): 0.19216, (274, 295): 0.19216, (50, 305): 0.09412, (102, 305): 0.09412, (159, 299): 0.12549, (243, 299): 0.12549, (153, 301): 0.45882, (242, 301): 0.45882, (19, 300): 0.17647, (174, 300): 0.17647, (8, 290): 1.0, (94, 290): 1.0}
me_cube_002.attributes.new('crease_edge', 'FLOAT', 'EDGE').data.foreach_set('value', [_k.get((min(e.vertices), max(e.vertices)), 0.0) for e in me_cube_002.edges])
me_cube_002.materials.append(mat_stone_concrete_001)
me_cube_002.use_remesh_preserve_volume = False
me_cube_002.use_remesh_preserve_attributes = False
me_cube_002.use_mirror_vertex_groups = False
me_cube_002.update()

# ---- curves / text
cu_curve_001 = bpy.data.curves.new('Curve.001', 'CURVE')
cu_curve_001.dimensions = '3D'
_sp = cu_curve_001.splines.new('BEZIER'); _sp.bezier_points.add(3)
_sp.bezier_points.foreach_set('co', [1.3, 1.0, 0.0, 1.3, 0.3, 0.0, 1.0, -8.352e-23, 0.0, 0.3, 0.0, 0.0])
_sp.bezier_points.foreach_set('handle_left', [1.3, 1.273, 0.0, 1.3, 0.4, 0.0, 1.2, -1.002e-22, 0.0, 0.3991, 1.455e-23, 0.0])
_sp.bezier_points.foreach_set('handle_right', [1.3, 0.7267, 0.0, 1.3, 0.1, 0.0, 0.8, -6.681e-23, 0.0, 0.02671, -4.01e-23, 0.0])
for _p, _l, _r in zip(_sp.bezier_points, ['AUTO', 'ALIGNED', 'ALIGNED', 'ALIGNED'], ['AUTO', 'FREE', 'ALIGNED', 'ALIGNED']): _p.handle_left_type = _l; _p.handle_right_type = _r
_sp.radius_interpolation = 'EASE'
_sp.order_u = 2
_sp.order_v = 2
cu_curve_001.materials.append(mat_metal_corroded)
cu_curve_001.use_path_clamp = True
cu_curve_001.use_deform_bounds = True
cu_curve_001.use_radius = False
cu_curve_001.bevel_mode = 'OBJECT'
cu_curve_001.bevel_resolution = 0
cu_curve_001.resolution_u = 6
cu_curve_001.resolution_v = 6
cu_curve_001.fill_mode = 'HALF'
cu_curve_001.twist_mode = 'Z_UP'
cu_rail_profile = bpy.data.curves.new('Rail_Profile', 'CURVE')
cu_rail_profile.dimensions = '3D'
_sp = cu_rail_profile.splines.new('BEZIER'); _sp.bezier_points.add(7)
_sp.bezier_points.foreach_set('co', [0.2, 0.1, 0.0, 0.2, 3.821e-16, 0.0, 0.0, 0.0, 0.0, -0.1998, -4.181e-05, 0.0, -0.2, 0.1, 0.0, -0.1, 0.6, 0.0, -2.11e-22, 1.0, 0.0, 0.1, 0.6, 0.0])
_sp.bezier_points.foreach_set('handle_left', [0.1, 0.1, 0.0, 0.2, 0.05, 0.0, 0.07808, 8.17e-06, 0.0, -0.15, -2.866e-16, 0.0, -0.2, -3.821e-16, 0.0, -0.1, 0.45, 0.0, -0.4, 1.0, 0.0, 0.1, 0.8, 0.0])
_sp.bezier_points.foreach_set('handle_right', [0.2, 3.821e-16, 0.0, 0.16, 3.057e-16, 0.0, -0.07801, -8.162e-06, 0.0, -0.1998, 0.04996, 0.0, -0.1, 0.1, 0.0, -0.1, 0.8, 0.0, 0.4, 1.0, 0.0, 0.1, 0.45, 0.0])
for _p, _l, _r in zip(_sp.bezier_points, ['FREE', 'FREE', 'AUTO', 'FREE', 'FREE', 'ALIGNED', 'ALIGNED', 'FREE'], ['FREE', 'FREE', 'AUTO', 'FREE', 'FREE', 'ALIGNED', 'ALIGNED', 'FREE']): _p.handle_left_type = _l; _p.handle_right_type = _r
_sp.radius_interpolation = 'EASE'
_sp.order_u = 2
_sp.order_v = 2
_sp.use_cyclic_u = True
_sp = cu_rail_profile.splines.new('BEZIER'); _sp.bezier_points.add(7)
_sp.bezier_points.foreach_set('co', [5.2, 0.1, 0.0, 5.2, 9.936e-15, 0.0, 5.0, 9.553e-15, 0.0, 4.8, -4.181e-05, 0.0, 4.8, 0.1, 0.0, 4.9, 0.6, 0.0, 5.0, 1.0, 0.0, 5.1, 0.6, 0.0])
_sp.bezier_points.foreach_set('handle_left', [5.1, 0.1, 0.0, 5.2, 0.05, 0.0, 5.078, 8.17e-06, 0.0, 4.85, 9.267e-15, 0.0, 4.8, 9.171e-15, 0.0, 4.9, 0.45, 0.0, 4.6, 1.0, 0.0, 5.1, 0.8, 0.0])
_sp.bezier_points.foreach_set('handle_right', [5.2, 9.936e-15, 0.0, 5.16, 9.859e-15, 0.0, 4.922, -8.162e-06, 0.0, 4.8, 0.04996, 0.0, 4.9, 0.1, 0.0, 4.9, 0.8, 0.0, 5.4, 1.0, 0.0, 5.1, 0.45, 0.0])
for _p, _l, _r in zip(_sp.bezier_points, ['FREE', 'FREE', 'AUTO', 'FREE', 'FREE', 'ALIGNED', 'ALIGNED', 'FREE'], ['FREE', 'FREE', 'AUTO', 'FREE', 'FREE', 'ALIGNED', 'ALIGNED', 'FREE']): _p.handle_left_type = _l; _p.handle_right_type = _r
_sp.radius_interpolation = 'EASE'
_sp.order_u = 2
_sp.order_v = 2
_sp.use_cyclic_u = True
cu_rail_profile.use_path_clamp = True
cu_rail_profile.use_deform_bounds = True
cu_rail_profile.use_radius = False
cu_rail_profile.bevel_resolution = 0
cu_rail_profile.resolution_u = 6
cu_rail_profile.resolution_v = 6
cu_rail_profile.fill_mode = 'HALF'
cu_rail_profile.twist_mode = 'Z_UP'

# ---- objects
ob_circle = bpy.data.objects.new('Circle', me_circle)
ob_cube_001 = bpy.data.objects.new('Cube.001', me_cube_001)
ob_rail_curve_001 = bpy.data.objects.new('Rail_Curve.001', cu_curve_001)
ob_rail_profile = bpy.data.objects.new('Rail_Profile', cu_rail_profile)
ob_tunnel = bpy.data.objects.new('Tunnel', me_tunnel)
ob_plane_001 = bpy.data.objects.new('Plane.001', me_plane_001)
ob_plane = bpy.data.objects.new('Plane', me_plane)
ob_mountain = bpy.data.objects.new('Mountain', me_mountain)
ob_default_sun = bpy.data.objects.new('Default_Sun', light_default_sun)
ob_camera_128x48 = bpy.data.objects.new('Camera_128x48', cam_camera_128x48)
ob_camera_64x24 = bpy.data.objects.new('Camera_64x24', cam_camera_64x24)
ob_plane_128x48 = bpy.data.objects.new('Plane_128x48', me_plane_128x48)
ob_plane_64x24 = bpy.data.objects.new('Plane_64x24', me_plane_64x24)
ob_circle_001 = bpy.data.objects.new('Circle.001', me_circle_001)
ob_cube_003 = bpy.data.objects.new('Cube.003', me_cube_003)
ob_cube = bpy.data.objects.new('Cube', me_cube)
ob_plane_003 = bpy.data.objects.new('Plane.003', me_plane_002)
ob_tunnel_001 = bpy.data.objects.new('Tunnel.001', me_tunnel_001)
ob_cube_002 = bpy.data.objects.new('Cube.002', me_cube_002)

# ---- transforms, parenting, visibility, modifiers, constraints
ob_circle.location = (2.1, 0.0, 0.0)
ob_circle.track_axis = 'POS_Z'
ob_circle.lock_rotations_4d = False
ob_circle.empty_display_type = 'ARROWS'
ob_circle.color = (0.0, 0.0, 0.0, 1.0)
ob_circle.show_instancer_for_render = False
ob_circle.instance_type = 'VERTS'
ob_circle.use_instance_vertices_rotation = True
ob_circle.display_type = 'WIRE'
ob_circle.lineart.crease_threshold = 0.0
ob_cube_001.parent = ob_circle
ob_cube_001.matrix_parent_inverse = Matrix(((1.0, 0.0, 0.0, -2.1), (0.0, 1.0, 0.0, -0.0), (0.0, 0.0, 1.0, -0.0), (0.0, 0.0, 0.0, 1.0)))
ob_cube_001.location = (2.1, 0.0, 0.0)
ob_cube_001.track_axis = 'POS_X'
ob_cube_001.lock_rotations_4d = False
ob_cube_001.empty_display_type = 'ARROWS'
ob_cube_001.color = (0.0, 0.0, 0.0, 1.0)
ob_cube_001.lineart.crease_threshold = 0.0
ob_rail_curve_001.location = (0.5, 0.0, -9.883e-23)
ob_rail_curve_001.lock_rotations_4d = False
ob_rail_curve_001.empty_display_type = 'ARROWS'
ob_rail_curve_001.color = (0.0, 0.0, 0.0, 1.0)
ob_rail_curve_001.lineart.crease_threshold = 0.0
ob_rail_profile.location = (0.5, 0.0, 9.327e-31)
ob_rail_profile.rotation_euler = (1.571, 6.426e-41, 1.571)
ob_rail_profile.scale = (0.02117, 0.02117, 0.02117)
ob_rail_profile.lock_rotations_4d = False
ob_rail_profile.empty_display_type = 'ARROWS'
ob_rail_profile.color = (0.0, 0.0, 0.0, 1.0)
ob_rail_profile.lineart.crease_threshold = 0.0
ob_tunnel.location = (1.2, 0.0, 0.0)
ob_tunnel.lock_rotations_4d = False
ob_tunnel.empty_display_type = 'ARROWS'
ob_tunnel.color = (0.0, 0.0, 0.0, 1.0)
ob_tunnel.lineart.crease_threshold = 0.0
ob_plane_001.location = (1.5, 1.5, 0.0)
ob_plane_001.lock_rotations_4d = False
ob_plane_001.empty_display_type = 'ARROWS'
ob_plane_001.color = (0.0, 0.0, 0.0, 1.0)
ob_plane_001.lineart.crease_threshold = 0.0
ob_plane.location = (0.0, 0.0, 0.0)
ob_plane.lock_rotations_4d = False
ob_plane.empty_display_type = 'ARROWS'
ob_plane.color = (0.0, 0.0, 0.0, 1.0)
ob_plane.lineart.crease_threshold = 0.0
ob_mountain.location = (0.0, 0.0, 0.0)
ob_mountain.scale = (2.0, 2.0, 1.0)
ob_mountain.lock_rotations_4d = False
ob_mountain.empty_display_type = 'ARROWS'
ob_mountain.color = (0.0, 0.0, 0.0, 1.0)
ob_mountain.lineart.crease_threshold = 0.0
_m = ob_mountain.modifiers.new('Subdivision', 'SUBSURF')
_m.uv_smooth = 'NONE'
_m.levels = 2
_m.render_levels = 3
ob_default_sun.location = (-5.0, -5.0, 8.0)
ob_default_sun.rotation_euler = (0.7854, -0.0, -0.7854)
ob_default_sun.lock_rotations_4d = False
ob_default_sun.empty_display_type = 'ARROWS'
ob_default_sun.color = (0.0, 0.0, 0.0, 1.0)
ob_default_sun.lineart.crease_threshold = 0.0
ob_camera_128x48.location = (3.97, -3.947, 8.176)
ob_camera_128x48.rotation_euler = (1.038, 0.0, 0.7854)
ob_camera_128x48.lock_rotations_4d = False
ob_camera_128x48.empty_display_type = 'ARROWS'
ob_camera_128x48.color = (0.0, 0.0, 0.0, 0.0)
ob_camera_128x48.display_type = 'WIRE'
ob_camera_128x48.lineart.crease_threshold = 0.0
ob_camera_64x24.location = (3.955, -3.963, 5.833)
ob_camera_64x24.rotation_euler = (1.038, 0.0, 0.7854)
ob_camera_64x24.lock_rotations_4d = False
ob_camera_64x24.empty_display_type = 'ARROWS'
ob_camera_64x24.color = (0.0, 0.0, 0.0, 0.0)
ob_camera_64x24.display_type = 'WIRE'
ob_camera_64x24.lineart.crease_threshold = 0.0
ob_plane_128x48.location = (0.0, 0.0, 0.0)
ob_plane_128x48.scale = (2.0, 2.0, 2.0)
ob_plane_128x48.lock_rotations_4d = False
ob_plane_128x48.empty_display_type = 'ARROWS'
ob_plane_128x48.color = (0.0, 0.0, 0.0, 1.0)
ob_plane_128x48.lineart.crease_threshold = 0.0
ob_plane_64x24.location = (0.0, 0.0, 0.0)
ob_plane_64x24.lock_rotations_4d = False
ob_plane_64x24.empty_display_type = 'ARROWS'
ob_plane_64x24.color = (0.0, 0.0, 0.0, 1.0)
ob_plane_64x24.lineart.crease_threshold = 0.0
ob_circle_001.location = (2.1, 0.0, 0.0)
ob_circle_001.track_axis = 'POS_Z'
ob_circle_001.lock_rotations_4d = False
ob_circle_001.empty_display_type = 'ARROWS'
ob_circle_001.color = (0.0, 0.0, 0.0, 1.0)
ob_circle_001.show_instancer_for_render = False
ob_circle_001.instance_type = 'VERTS'
ob_circle_001.use_instance_vertices_rotation = True
ob_circle_001.display_type = 'WIRE'
ob_circle_001.lineart.crease_threshold = 0.0
ob_cube_003.parent = ob_circle_001
ob_cube_003.matrix_parent_inverse = Matrix(((1.0, 0.0, 0.0, -2.1), (0.0, 1.0, 0.0, -0.0), (0.0, 0.0, 1.0, -0.0), (0.0, 0.0, 0.0, 1.0)))
ob_cube_003.location = (2.1, 0.0, 0.0)
ob_cube_003.lock_rotations_4d = False
ob_cube_003.empty_display_type = 'ARROWS'
ob_cube_003.color = (0.0, 0.0, 0.0, 1.0)
ob_cube_003.lineart.crease_threshold = 0.0
ob_cube.location = (1.076, -0.1652, 0.2355)
ob_cube.lock_rotations_4d = False
ob_cube.empty_display_type = 'ARROWS'
ob_cube.color = (0.0, 0.0, 0.0, 1.0)
ob_cube.lineart.crease_threshold = 0.0
ob_plane_003.location = (0.0, 0.0, 0.0)
ob_plane_003.lock_rotations_4d = False
ob_plane_003.empty_display_type = 'ARROWS'
ob_plane_003.color = (0.0, 0.0, 0.0, 1.0)
ob_plane_003.lineart.crease_threshold = 0.0
ob_tunnel_001.location = (1.25, 0.0, 0.0)
ob_tunnel_001.lock_rotations_4d = False
ob_tunnel_001.empty_display_type = 'ARROWS'
ob_tunnel_001.color = (0.0, 0.0, 0.0, 1.0)
ob_tunnel_001.lineart.crease_threshold = 0.0
ob_cube_002.location = (0.0, 0.0, 0.0)
ob_cube_002.scale = (2.0, 2.0, 1.0)
ob_cube_002.lock_rotations_4d = False
ob_cube_002.empty_display_type = 'ARROWS'
ob_cube_002.color = (0.0, 0.0, 0.0, 1.0)
ob_cube_002.lineart.crease_threshold = 0.0
_m = ob_cube_002.modifiers.new('Subdivision', 'SUBSURF')
_m.uv_smooth = 'NONE'
_m.levels = 2
_m.render_levels = 3
cu_curve_001.bevel_object = ob_rail_profile

# ---- collection membership
col_collection_1.objects.link(ob_circle)
col_collection_1.objects.link(ob_cube_001)
col_collection_1.objects.link(ob_rail_curve_001)
col_collection_1.objects.link(ob_rail_profile)
col_collection_1.objects.link(ob_tunnel)
col_collection_1.objects.link(ob_plane_001)
col_collection_1.objects.link(ob_plane)
col_collection_1.objects.link(ob_mountain)
col_collection_1.objects.link(ob_default_sun)
col_collection_2.objects.link(ob_camera_128x48)
col_collection_2.objects.link(ob_camera_64x24)
col_collection_2.objects.link(ob_plane_128x48)
col_collection_2.objects.link(ob_plane_64x24)
col_collection_3.objects.link(ob_circle_001)
col_collection_3.objects.link(ob_cube_003)
col_collection_3.objects.link(ob_cube)
col_collection_3.objects.link(ob_plane_003)
col_collection_3.objects.link(ob_tunnel_001)
col_collection_3.objects.link(ob_cube_002)

# ---- scene / render settings (as saved in the file)
scene.camera = ob_camera_128x48
scene.frame_start = 1; scene.frame_end = 250; scene.frame_set(1)
scene.render.engine = 'BLENDER_EEVEE_NEXT'
scene.render.image_settings.file_format = 'JPEG'
scene.render.image_settings.color_mode = 'RGB'
scene.render.image_settings.compression = 90
scene.render.resolution_x = 1024
scene.render.resolution_y = 2048
scene.render.resolution_percentage = 25
scene.render.pixel_aspect_x = 100.0
scene.render.pixel_aspect_y = 100.0
scene.render.fps = 25
scene.render.dither_intensity = 0.0
scene.render.use_compositing = False
scene.render.use_sequencer = False
scene.render.bake_bias = 0.0
scene.render.use_stamp_time = False
scene.render.use_stamp_date = False
scene.render.use_stamp_frame = False
scene.render.use_stamp_camera = False
scene.render.use_stamp_scene = False
scene.render.use_stamp_filename = False
scene.render.use_stamp_render_time = False
scene.render.stamp_font_size = 0
scene.cycles.use_denoising = False
scene.cycles.samples = 10
scene.cycles.sampling_pattern = 'TABULATED_SOBOL'
scene.cycles.light_sampling_threshold = 0.0
scene.cycles.use_adaptive_sampling = False
scene.cycles.use_light_tree = False
scene.cycles.blur_glossy = 0.0
scene.cycles.volume_bounces = 1
scene.cycles.pixel_filter_type = 'GAUSSIAN'
scene.cycles.sample_clamp_indirect = 0.0
scene.view_settings.view_transform = 'Raw'
bpy.context.view_layer.update()
